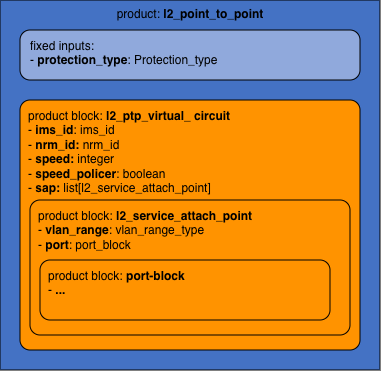

The diagram above was exported from draw.io. Its source (the exported page's mxGraphModel, read from the mxfile embedded in the PNG):
<mxGraphModel dx="696" dy="634" grid="1" gridSize="10" guides="1" tooltips="1" connect="1" arrows="1" fold="1" page="1" pageScale="1" pageWidth="850" pageHeight="1100" background="#ffffff" math="0" shadow="0">
  <root>
    <mxCell id="0" />
    <mxCell id="1" parent="0" />
    <mxCell id="PBVIDvMqcDbB_jUAKDt7-2" parent="1" style="rounded=0;whiteSpace=wrap;html=1;verticalAlign=top;fillColor=light-dark(#4472c4, #ededed);" value="product: &lt;b&gt;l2_point_to_point&lt;/b&gt;" vertex="1">
      <mxGeometry height="370" width="380" x="40" y="50" as="geometry" />
    </mxCell>
    <mxCell id="PBVIDvMqcDbB_jUAKDt7-3" parent="1" style="rounded=1;whiteSpace=wrap;html=1;absoluteArcSize=1;verticalAlign=top;align=left;spacing=4;spacingLeft=6;fillColor=light-dark(#90a9dc, #ededed);" value="fixed inputs:&lt;div&gt;- &lt;b&gt;protection_type&lt;/b&gt;: Protection_type&lt;/div&gt;" vertex="1">
      <mxGeometry height="50" width="340" x="60" y="80" as="geometry" />
    </mxCell>
    <mxCell id="PBVIDvMqcDbB_jUAKDt7-4" parent="1" style="rounded=1;whiteSpace=wrap;html=1;absoluteArcSize=1;verticalAlign=top;align=left;spacing=4;spacingLeft=4;fillColor=light-dark(#ff9300, #ededed);" value="product block: &lt;b&gt;l2_ptp_virtual_ circuit&lt;/b&gt;&lt;br&gt;&lt;div&gt;&lt;span style=&quot;background-color: transparent; color: light-dark(rgb(0, 0, 0), rgb(255, 255, 255));&quot;&gt;- &lt;b&gt;ims_id&lt;/b&gt;: ims_id&lt;br&gt;- &lt;b&gt;nrm_id:&lt;/b&gt; nrm_id&lt;/span&gt;&lt;/div&gt;&lt;div&gt;&lt;span style=&quot;background-color: transparent; color: light-dark(rgb(0, 0, 0), rgb(255, 255, 255));&quot;&gt;- &lt;b&gt;speed:&lt;/b&gt;&amp;nbsp;integer&lt;/span&gt;&lt;/div&gt;&lt;div&gt;&lt;span style=&quot;background-color: transparent; color: light-dark(rgb(0, 0, 0), rgb(255, 255, 255));&quot;&gt;- &lt;b&gt;speed_policer&lt;/b&gt;: boolean&lt;/span&gt;&lt;/div&gt;&lt;div&gt;- &lt;b&gt;sap:&lt;/b&gt;&amp;nbsp;list[l2_service_attach_point]&lt;/div&gt;&lt;div&gt;&lt;br&gt;&lt;/div&gt;&lt;div&gt;&lt;br&gt;&lt;/div&gt;" vertex="1">
      <mxGeometry height="250" width="340" x="60" y="150" as="geometry" />
    </mxCell>
    <mxCell id="PBVIDvMqcDbB_jUAKDt7-6" parent="1" style="rounded=1;whiteSpace=wrap;html=1;absoluteArcSize=1;verticalAlign=top;align=left;spacing=4;spacingLeft=4;fillColor=light-dark(#ff9300, #ededed);" value="product block: &lt;b&gt;l2_service_attach_point&lt;/b&gt;&lt;br&gt;- &lt;b&gt;vlan_range&lt;/b&gt;: vlan_range_type&lt;div&gt;- &lt;b&gt;port&lt;/b&gt;: port_block&lt;/div&gt;" vertex="1">
      <mxGeometry height="135" width="320" x="70" y="250" as="geometry" />
    </mxCell>
    <mxCell id="2" parent="1" style="rounded=1;whiteSpace=wrap;html=1;absoluteArcSize=1;verticalAlign=top;align=left;spacing=4;spacingLeft=4;fillColor=light-dark(#ff9300, #ededed);" value="product block: &lt;b&gt;port-block&lt;/b&gt;&lt;br&gt;- &lt;b&gt;...&lt;/b&gt;" vertex="1">
      <mxGeometry height="60" width="290" x="80" y="310" as="geometry" />
    </mxCell>
  </root>
</mxGraphModel>